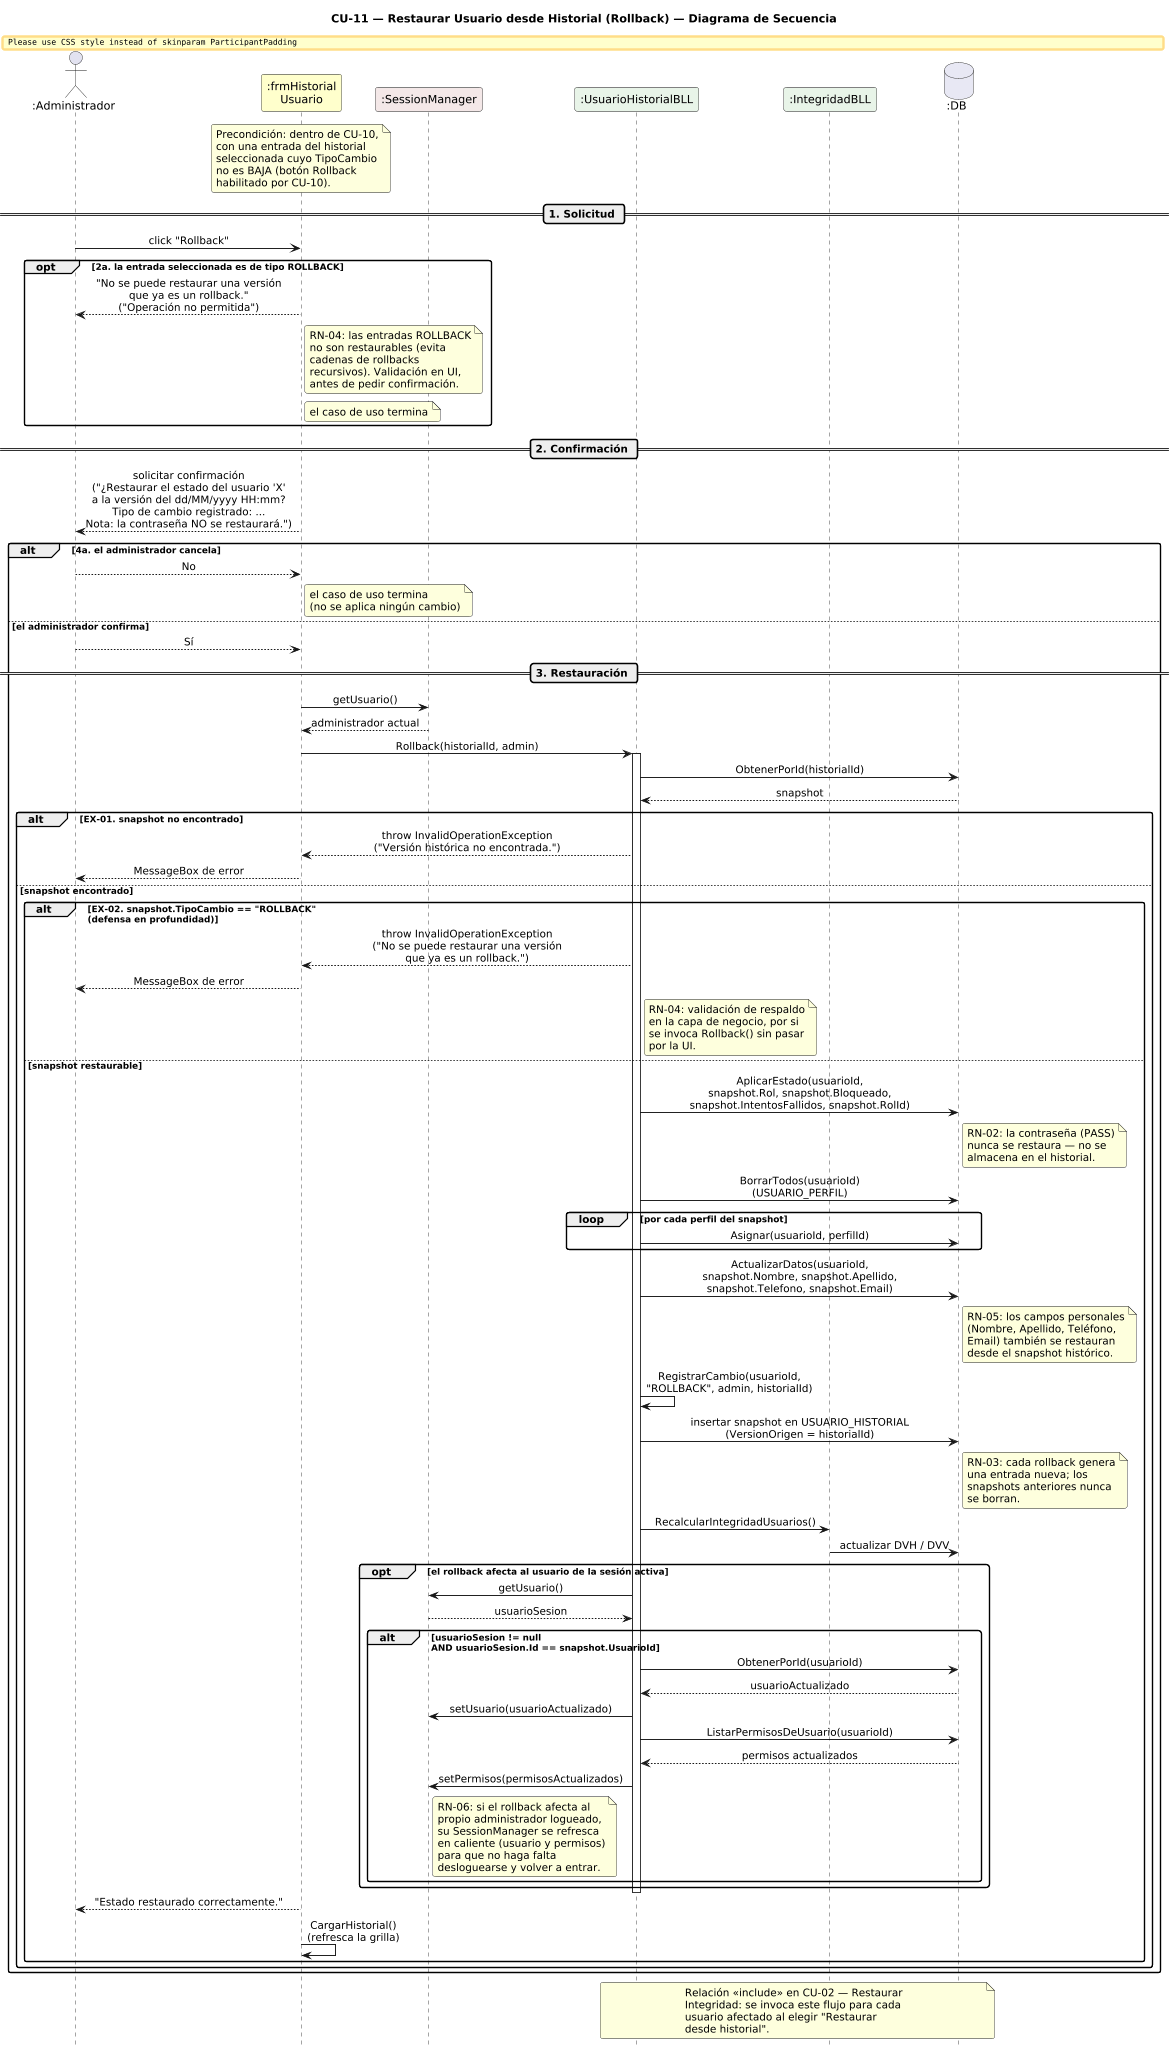

The diagram above was rendered by PlantUML. Its source (embedded in the PNG):
@startuml DiagramaSecuencia_CU11_RestaurarUsuarioHistorial

title CU-11 — Restaurar Usuario desde Historial (Rollback) — Diagrama de Secuencia

skinparam shadowing false
skinparam roundcorner 6
skinparam sequenceArrowThickness 1.2
skinparam ParticipantPadding 14
skinparam sequenceMessageAlign center
hide footbox
scale 0.8

' ─────────────────────────────────────────
' Participantes en orden de aparición
' ─────────────────────────────────────────
actor       ":Administrador"       as A
participant ":frmHistorial\nUsuario" as FH #FEFECE
participant ":SessionManager"      as SM #F4E8E8
participant ":UsuarioHistorialBLL" as UH #E8F4E8
participant ":IntegridadBLL"       as IB #E8F4E8
database    ":DB"                  as DB #E8E8F4

note over FH
  Precondición: dentro de CU-10,
  con una entrada del historial
  seleccionada cuyo TipoCambio
  no es BAJA (botón Rollback
  habilitado por CU-10).
end note

' ─────────────────────────────────────────
' SOLICITUD
' ─────────────────────────────────────────
== 1. Solicitud ==

A -> FH : click "Rollback"

opt 2a. la entrada seleccionada es de tipo ROLLBACK
  FH --> A : "No se puede restaurar una versión\nque ya es un rollback."\n("Operación no permitida")
  note right of FH
    RN-04: las entradas ROLLBACK
    no son restaurables (evita
    cadenas de rollbacks
    recursivos). Validación en UI,
    antes de pedir confirmación.
  end note
  note right of FH : el caso de uso termina
end

' ─────────────────────────────────────────
' CONFIRMACIÓN
' ─────────────────────────────────────────
== 2. Confirmación ==

FH --> A : solicitar confirmación\n("¿Restaurar el estado del usuario 'X'\na la versión del dd/MM/yyyy HH:mm?\nTipo de cambio registrado: ...\nNota: la contraseña NO se restaurará.")

alt 4a. el administrador cancela
  A --> FH : No
  note right of FH : el caso de uso termina\n(no se aplica ningún cambio)

else el administrador confirma
  A --> FH : Sí

  ' ─────────────────────────────────────────
  ' RESTAURACIÓN
  ' ─────────────────────────────────────────
  == 3. Restauración ==

  FH -> SM : getUsuario()
  SM --> FH : administrador actual

  FH -> UH : Rollback(historialId, admin)
  activate UH

  UH -> DB : ObtenerPorId(historialId)
  DB --> UH : snapshot

  alt EX-01. snapshot no encontrado
    UH --> FH : throw InvalidOperationException\n("Versión histórica no encontrada.")
    FH --> A : MessageBox de error

  else snapshot encontrado

    alt EX-02. snapshot.TipoCambio == "ROLLBACK"\n(defensa en profundidad)
      UH --> FH : throw InvalidOperationException\n("No se puede restaurar una versión\nque ya es un rollback.")
      FH --> A : MessageBox de error
      note right of UH
        RN-04: validación de respaldo
        en la capa de negocio, por si
        se invoca Rollback() sin pasar
        por la UI.
      end note

    else snapshot restaurable
      UH -> DB : AplicarEstado(usuarioId,\nsnapshot.Rol, snapshot.Bloqueado,\nsnapshot.IntentosFallidos, snapshot.RolId)
      note right of DB
        RN-02: la contraseña (PASS)
        nunca se restaura — no se
        almacena en el historial.
      end note

      UH -> DB : BorrarTodos(usuarioId)\n(USUARIO_PERFIL)
      loop por cada perfil del snapshot
        UH -> DB : Asignar(usuarioId, perfilId)
      end

      UH -> DB : ActualizarDatos(usuarioId,\nsnapshot.Nombre, snapshot.Apellido,\nsnapshot.Telefono, snapshot.Email)
      note right of DB
        RN-05: los campos personales
        (Nombre, Apellido, Teléfono,
        Email) también se restauran
        desde el snapshot histórico.
      end note

      UH -> UH : RegistrarCambio(usuarioId,\n"ROLLBACK", admin, historialId)
      UH -> DB : insertar snapshot en USUARIO_HISTORIAL\n(VersionOrigen = historialId)
      note right of DB
        RN-03: cada rollback genera
        una entrada nueva; los
        snapshots anteriores nunca
        se borran.
      end note

      UH -> IB : RecalcularIntegridadUsuarios()
      IB -> DB : actualizar DVH / DVV

      opt el rollback afecta al usuario de la sesión activa
        UH -> SM : getUsuario()
        SM --> UH : usuarioSesion

        alt usuarioSesion != null\nAND usuarioSesion.Id == snapshot.UsuarioId
          UH -> DB : ObtenerPorId(usuarioId)
          DB --> UH : usuarioActualizado
          UH -> SM : setUsuario(usuarioActualizado)

          UH -> DB : ListarPermisosDeUsuario(usuarioId)
          DB --> UH : permisos actualizados
          UH -> SM : setPermisos(permisosActualizados)

          note right of SM
            RN-06: si el rollback afecta al
            propio administrador logueado,
            su SessionManager se refresca
            en caliente (usuario y permisos)
            para que no haga falta
            desloguearse y volver a entrar.
          end note
        end
      end

      deactivate UH

      FH --> A : "Estado restaurado correctamente."
      FH -> FH : CargarHistorial()\n(refresca la grilla)
    end
  end
end

note over UH, DB
  Relación «include» en CU-02 — Restaurar
  Integridad: se invoca este flujo para cada
  usuario afectado al elegir "Restaurar
  desde historial".
end note

@enduml